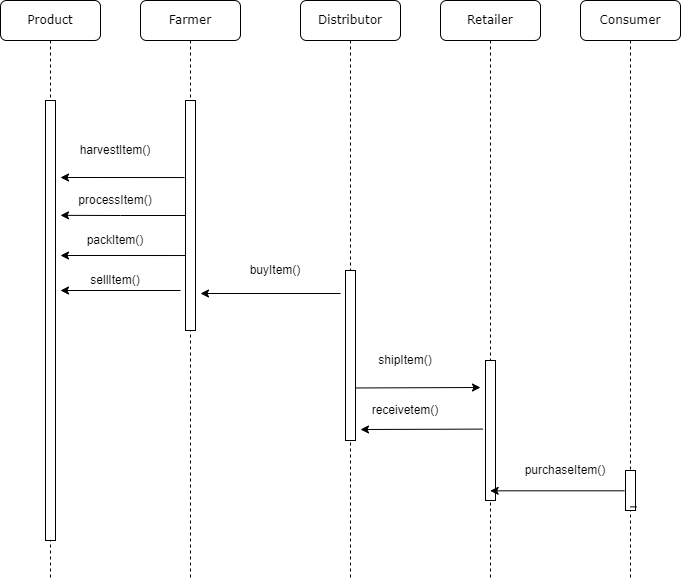

The diagram above was exported from draw.io. Its source (the exported page's mxGraphModel, read from the mxfile embedded in the PNG):
<mxGraphModel dx="1185" dy="608" grid="1" gridSize="10" guides="1" tooltips="1" connect="1" arrows="1" fold="1" page="1" pageScale="1" pageWidth="1100" pageHeight="850" background="none" math="0" shadow="0">
  <root>
    <mxCell id="0" />
    <mxCell id="1" parent="0" />
    <mxCell id="7baba1c4bc27f4b0-2" value="Farmer" style="shape=umlLifeline;perimeter=lifelinePerimeter;whiteSpace=wrap;html=1;container=1;collapsible=0;recursiveResize=0;outlineConnect=0;rounded=1;shadow=0;comic=0;labelBackgroundColor=none;strokeWidth=1;fontFamily=Verdana;fontSize=12;align=center;" parent="1" vertex="1">
      <mxGeometry x="240" y="80" width="100" height="580" as="geometry" />
    </mxCell>
    <mxCell id="7baba1c4bc27f4b0-10" value="" style="html=1;points=[];perimeter=orthogonalPerimeter;rounded=0;shadow=0;comic=0;labelBackgroundColor=none;strokeWidth=1;fontFamily=Verdana;fontSize=12;align=center;" parent="7baba1c4bc27f4b0-2" vertex="1">
      <mxGeometry x="45" y="100" width="10" height="230" as="geometry" />
    </mxCell>
    <mxCell id="7baba1c4bc27f4b0-3" value="Distributor" style="shape=umlLifeline;perimeter=lifelinePerimeter;whiteSpace=wrap;html=1;container=1;collapsible=0;recursiveResize=0;outlineConnect=0;rounded=1;shadow=0;comic=0;labelBackgroundColor=none;strokeWidth=1;fontFamily=Verdana;fontSize=12;align=center;" parent="1" vertex="1">
      <mxGeometry x="400" y="80" width="100" height="580" as="geometry" />
    </mxCell>
    <mxCell id="7baba1c4bc27f4b0-13" value="" style="html=1;points=[];perimeter=orthogonalPerimeter;rounded=0;shadow=0;comic=0;labelBackgroundColor=none;strokeWidth=1;fontFamily=Verdana;fontSize=12;align=center;" parent="7baba1c4bc27f4b0-3" vertex="1">
      <mxGeometry x="45" y="270" width="10" height="170" as="geometry" />
    </mxCell>
    <mxCell id="7baba1c4bc27f4b0-4" value="Retailer" style="shape=umlLifeline;perimeter=lifelinePerimeter;whiteSpace=wrap;html=1;container=1;collapsible=0;recursiveResize=0;outlineConnect=0;rounded=1;shadow=0;comic=0;labelBackgroundColor=none;strokeWidth=1;fontFamily=Verdana;fontSize=12;align=center;" parent="1" vertex="1">
      <mxGeometry x="540" y="80" width="100" height="580" as="geometry" />
    </mxCell>
    <mxCell id="7baba1c4bc27f4b0-5" value="Consumer" style="shape=umlLifeline;perimeter=lifelinePerimeter;whiteSpace=wrap;html=1;container=1;collapsible=0;recursiveResize=0;outlineConnect=0;rounded=1;shadow=0;comic=0;labelBackgroundColor=none;strokeWidth=1;fontFamily=Verdana;fontSize=12;align=center;" parent="1" vertex="1">
      <mxGeometry x="680" y="80" width="100" height="580" as="geometry" />
    </mxCell>
    <mxCell id="7baba1c4bc27f4b0-19" value="" style="html=1;points=[];perimeter=orthogonalPerimeter;rounded=0;shadow=0;comic=0;labelBackgroundColor=none;strokeWidth=1;fontFamily=Verdana;fontSize=12;align=center;" parent="7baba1c4bc27f4b0-5" vertex="1">
      <mxGeometry x="45" y="470" width="10" height="40" as="geometry" />
    </mxCell>
    <mxCell id="e2GdR24ibkzY0gqwFH8Z-16" value="" style="endArrow=none;html=1;rounded=0;entryX=1.1;entryY=0.909;entryDx=0;entryDy=0;entryPerimeter=0;" edge="1" parent="7baba1c4bc27f4b0-5" source="7baba1c4bc27f4b0-5" target="7baba1c4bc27f4b0-19">
      <mxGeometry width="50" height="50" relative="1" as="geometry">
        <mxPoint x="49.5" y="499.96000000000004" as="sourcePoint" />
        <mxPoint x="-524" y="499.96000000000004" as="targetPoint" />
      </mxGeometry>
    </mxCell>
    <mxCell id="7baba1c4bc27f4b0-8" value="Product" style="shape=umlLifeline;perimeter=lifelinePerimeter;whiteSpace=wrap;html=1;container=1;collapsible=0;recursiveResize=0;outlineConnect=0;rounded=1;shadow=0;comic=0;labelBackgroundColor=none;strokeWidth=1;fontFamily=Verdana;fontSize=12;align=center;" parent="1" vertex="1">
      <mxGeometry x="100" y="80" width="100" height="580" as="geometry" />
    </mxCell>
    <mxCell id="7baba1c4bc27f4b0-9" value="" style="html=1;points=[];perimeter=orthogonalPerimeter;rounded=0;shadow=0;comic=0;labelBackgroundColor=none;strokeWidth=1;fontFamily=Verdana;fontSize=12;align=center;" parent="7baba1c4bc27f4b0-8" vertex="1">
      <mxGeometry x="45" y="100" width="10" height="440" as="geometry" />
    </mxCell>
    <mxCell id="7baba1c4bc27f4b0-22" value="" style="html=1;points=[];perimeter=orthogonalPerimeter;rounded=0;shadow=0;comic=0;labelBackgroundColor=none;strokeWidth=1;fontFamily=Verdana;fontSize=12;align=center;" parent="1" vertex="1">
      <mxGeometry x="585" y="440" width="10" height="140" as="geometry" />
    </mxCell>
    <mxCell id="e2GdR24ibkzY0gqwFH8Z-4" style="edgeStyle=orthogonalEdgeStyle;rounded=0;orthogonalLoop=1;jettySize=auto;html=1;entryX=1.5;entryY=0.261;entryDx=0;entryDy=0;entryPerimeter=0;" edge="1" parent="1" source="7baba1c4bc27f4b0-10" target="7baba1c4bc27f4b0-9">
      <mxGeometry relative="1" as="geometry" />
    </mxCell>
    <mxCell id="e2GdR24ibkzY0gqwFH8Z-7" value="" style="endArrow=classic;html=1;rounded=0;exitX=-0.1;exitY=0.335;exitDx=0;exitDy=0;exitPerimeter=0;" edge="1" parent="1" source="7baba1c4bc27f4b0-10">
      <mxGeometry width="50" height="50" relative="1" as="geometry">
        <mxPoint x="520" y="400" as="sourcePoint" />
        <mxPoint x="160" y="257" as="targetPoint" />
      </mxGeometry>
    </mxCell>
    <mxCell id="e2GdR24ibkzY0gqwFH8Z-8" value="" style="endArrow=classic;html=1;rounded=0;" edge="1" parent="1">
      <mxGeometry width="50" height="50" relative="1" as="geometry">
        <mxPoint x="280" y="370" as="sourcePoint" />
        <mxPoint x="160" y="370" as="targetPoint" />
      </mxGeometry>
    </mxCell>
    <mxCell id="e2GdR24ibkzY0gqwFH8Z-10" value="" style="endArrow=classic;html=1;rounded=0;exitX=0;exitY=0.674;exitDx=0;exitDy=0;exitPerimeter=0;" edge="1" parent="1" source="7baba1c4bc27f4b0-10">
      <mxGeometry width="50" height="50" relative="1" as="geometry">
        <mxPoint x="520" y="400" as="sourcePoint" />
        <mxPoint x="160" y="335" as="targetPoint" />
      </mxGeometry>
    </mxCell>
    <mxCell id="e2GdR24ibkzY0gqwFH8Z-11" value="" style="endArrow=classic;html=1;rounded=0;" edge="1" parent="1">
      <mxGeometry width="50" height="50" relative="1" as="geometry">
        <mxPoint x="440" y="373" as="sourcePoint" />
        <mxPoint x="300" y="373" as="targetPoint" />
      </mxGeometry>
    </mxCell>
    <mxCell id="e2GdR24ibkzY0gqwFH8Z-17" value="harvestItem()" style="text;html=1;strokeColor=none;fillColor=none;align=center;verticalAlign=middle;whiteSpace=wrap;rounded=0;" vertex="1" parent="1">
      <mxGeometry x="170" y="210" width="90" height="40" as="geometry" />
    </mxCell>
    <mxCell id="e2GdR24ibkzY0gqwFH8Z-18" value="processItem()" style="text;html=1;strokeColor=none;fillColor=none;align=center;verticalAlign=middle;whiteSpace=wrap;rounded=0;" vertex="1" parent="1">
      <mxGeometry x="170" y="260" width="90" height="40" as="geometry" />
    </mxCell>
    <mxCell id="e2GdR24ibkzY0gqwFH8Z-19" value="packItem()" style="text;html=1;strokeColor=none;fillColor=none;align=center;verticalAlign=middle;whiteSpace=wrap;rounded=0;" vertex="1" parent="1">
      <mxGeometry x="170" y="300" width="90" height="40" as="geometry" />
    </mxCell>
    <mxCell id="e2GdR24ibkzY0gqwFH8Z-20" value="sellItem()" style="text;html=1;strokeColor=none;fillColor=none;align=center;verticalAlign=middle;whiteSpace=wrap;rounded=0;" vertex="1" parent="1">
      <mxGeometry x="170" y="340" width="90" height="40" as="geometry" />
    </mxCell>
    <mxCell id="e2GdR24ibkzY0gqwFH8Z-21" value="buyItem()" style="text;html=1;strokeColor=none;fillColor=none;align=center;verticalAlign=middle;whiteSpace=wrap;rounded=0;" vertex="1" parent="1">
      <mxGeometry x="330" y="330" width="90" height="40" as="geometry" />
    </mxCell>
    <mxCell id="e2GdR24ibkzY0gqwFH8Z-22" value="shipItem()" style="text;html=1;strokeColor=none;fillColor=none;align=center;verticalAlign=middle;whiteSpace=wrap;rounded=0;" vertex="1" parent="1">
      <mxGeometry x="460" y="420" width="90" height="40" as="geometry" />
    </mxCell>
    <mxCell id="e2GdR24ibkzY0gqwFH8Z-23" value="receivetem()" style="text;html=1;strokeColor=none;fillColor=none;align=center;verticalAlign=middle;whiteSpace=wrap;rounded=0;" vertex="1" parent="1">
      <mxGeometry x="460" y="470" width="90" height="40" as="geometry" />
    </mxCell>
    <mxCell id="e2GdR24ibkzY0gqwFH8Z-24" value="purchaseItem()" style="text;html=1;strokeColor=none;fillColor=none;align=center;verticalAlign=middle;whiteSpace=wrap;rounded=0;" vertex="1" parent="1">
      <mxGeometry x="620" y="530" width="90" height="40" as="geometry" />
    </mxCell>
    <mxCell id="e2GdR24ibkzY0gqwFH8Z-25" value="" style="endArrow=classic;html=1;rounded=0;exitX=1;exitY=0.691;exitDx=0;exitDy=0;exitPerimeter=0;" edge="1" parent="1" source="7baba1c4bc27f4b0-13">
      <mxGeometry width="50" height="50" relative="1" as="geometry">
        <mxPoint x="500" y="400" as="sourcePoint" />
        <mxPoint x="580" y="467" as="targetPoint" />
      </mxGeometry>
    </mxCell>
    <mxCell id="e2GdR24ibkzY0gqwFH8Z-26" value="" style="endArrow=classic;html=1;rounded=0;exitX=-0.25;exitY=0.49;exitDx=0;exitDy=0;exitPerimeter=0;" edge="1" parent="1" source="7baba1c4bc27f4b0-22">
      <mxGeometry width="50" height="50" relative="1" as="geometry">
        <mxPoint x="500" y="400" as="sourcePoint" />
        <mxPoint x="460" y="509" as="targetPoint" />
      </mxGeometry>
    </mxCell>
    <mxCell id="e2GdR24ibkzY0gqwFH8Z-27" value="" style="endArrow=classic;html=1;rounded=0;exitX=-0.083;exitY=0.508;exitDx=0;exitDy=0;exitPerimeter=0;" edge="1" parent="1" source="7baba1c4bc27f4b0-19" target="7baba1c4bc27f4b0-4">
      <mxGeometry width="50" height="50" relative="1" as="geometry">
        <mxPoint x="500" y="400" as="sourcePoint" />
        <mxPoint x="550" y="350" as="targetPoint" />
      </mxGeometry>
    </mxCell>
  </root>
</mxGraphModel>